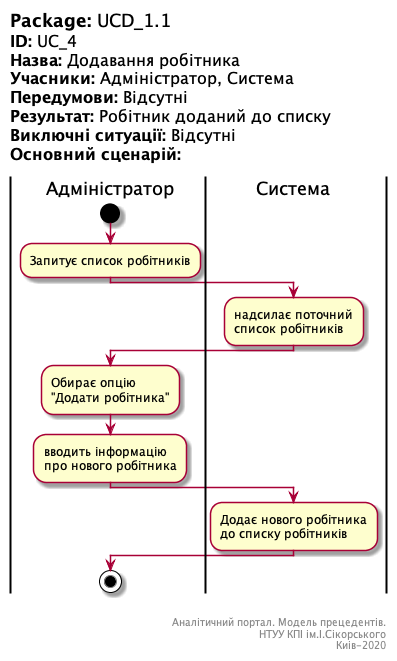

The diagram above was rendered by PlantUML. Its source (embedded in the PNG):
@startuml UC_4

left header
<font color=000 size=18><b>Package:</b> UCD_1.1
<font color=000 size=16><b>ID:</b> UC_4
<font color=000 size=16><b>Назва:</b> Додавання робітника
<font color=000 size=16><b>Учасники:</b> Адміністратор, Система
<font color=000 size=16><b>Передумови:</b> Відсутні
<font color=000 size=16><b>Результат:</b> Робітник доданий до списку
<font color=000 size=16><b>Виключні ситуації:</b> Відсутні
<font color=000 size=16><b>Основний сценарій:</b> 

end header

|Адміністратор|
start
:Запитує список робітників;
|Система|
:надсилає поточний 
список робітників;
|Адміністратор|
:Обирає опцію 
"Додати робітника";
:вводить інформацію 
про нового робітника;
|Система|
:Додає нового робітника
до списку робітників;
|Адміністратор|
stop;

right footer


Аналітичний портал. Модель прецедентів.
НТУУ КПІ ім.І.Сікорського
Киів-2020 
end footer

@enduml